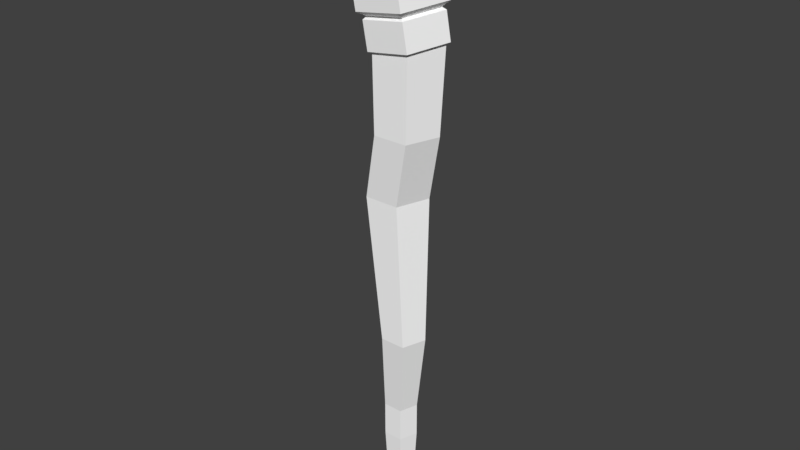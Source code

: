 # Source: Torch01.blend  (saved by Blender 2.78.0; exported with 4.5.12 LTS)
import bpy
from mathutils import Matrix  # noqa: F401  (used for matrix-valued properties, if any)

bpy.ops.wm.read_factory_settings(use_empty=True)
scene = bpy.context.scene
scene.name = 'Scene'

# ---- collections
col_collection_1 = bpy.data.collections.new('Collection 1'); scene.collection.children.link(col_collection_1)

# ---- materials (node trees are filled in below, after node groups)
mat_lower = bpy.data.materials.new('Lower')
mat_lower.alpha_threshold = 0.0
mat_lower.use_transparent_shadow = False
mat_lower.diffuse_color = (1.0, 1.0, 1.0, 1.0)
mat_lower.roughness = 0.5
mat_upper_001 = bpy.data.materials.new('Upper.001')
mat_upper_001.alpha_threshold = 0.0
mat_upper_001.use_transparent_shadow = False
mat_upper_001.diffuse_color = (1.0, 1.0, 1.0, 1.0)
mat_upper_001.roughness = 0.5

# ---- material node trees

# ---- world
world_world = bpy.data.worlds.new('World'); scene.world = world_world
world_world.color = (0.05088, 0.05088, 0.05088)
world_world.use_sun_shadow = False
world_world.sun_shadow_jitter_overblur = 0.0
world_world.cycles.sampling_method = 'MANUAL'

# ---- meshes
me_cylinder = bpy.data.meshes.new('Cylinder')
me_cylinder.from_pydata([(-3.9e-08, 0.4175, -3.042), (-0.2201, 1.126, 8.083), (0.397, 0.129, -3.042), (0.7309, 0.4348, 8.083), (0.2454, -0.3377, -3.042), (0.3676, -0.6832, 8.083), (-0.2454, -0.3377, -3.042), (-0.8079, -0.6832, 8.083), (-0.397, 0.129, -3.042), (-1.171, 0.4348, 8.083), (0.283, 0.9371, 10.27), (1.234, 0.2461, 10.27), (0.8708, -0.8719, 10.27), (-0.3048, -0.8719, 10.27), (-0.668, 0.2461, 10.27), (0.2477, 1.167, 12.96), (1.286, 0.3993, 13.08), (0.8891, -0.8311, 12.97), (-0.3938, -0.8235, 12.78), (-0.7902, 0.4115, 12.77), (0.09947, 1.129, 13.94), (1.137, 0.3606, 14.07), (0.7409, -0.8698, 13.96), (-0.542, -0.8623, 13.77), (-0.9384, 0.3728, 13.76), (-6.361e-09, 0.5515, -0.6507), (0.5245, 0.1704, -0.6507), (0.3242, -0.4462, -0.6507), (-0.3242, -0.4462, -0.6507), (-0.5245, 0.1704, -0.6507), (-6.12e-09, 0.5534, 0.5107), (0.5263, 0.171, 0.5107), (0.3253, -0.4477, 0.5107), (-0.3253, -0.4477, 0.5107), (-0.5263, 0.171, 0.5107), (0.2477, 1.299, 12.96), (1.41, 0.4394, 13.1), (0.9659, -0.9383, 12.98), (-0.4706, -0.9299, 12.77), (-0.9144, 0.453, 12.75), (0.1114, 1.264, 13.87), (1.274, 0.4038, 14.01), (0.8296, -0.9739, 13.89), (-0.6068, -0.9655, 13.68), (-1.051, 0.4174, 13.66), (-8.371e-08, 0.371, -3.309), (0.3528, 0.1146, -3.309), (0.2181, -0.3001, -3.309), (-0.2181, -0.3001, -3.309), (-0.3528, 0.1146, -3.309), (0.2953, 0.4998, 3.334), (0.98, 0.002337, 3.334), (0.7185, -0.8026, 3.334), (-0.1279, -0.8026, 3.334), (-0.3894, 0.002337, 3.334)], [], [(50, 1, 3, 51), (51, 3, 5, 52), (52, 5, 7, 53), (5, 3, 11, 12), (53, 7, 9, 54), (54, 9, 1, 50), (6, 8, 49, 48), (14, 13, 18, 19), (1, 9, 14, 10), (3, 1, 10, 11), (7, 5, 12, 13), (9, 7, 13, 14), (21, 22, 42, 41), (12, 11, 16, 17), (10, 14, 19, 15), (13, 12, 17, 18), (11, 10, 15, 16), (15, 19, 39, 35), (24, 20, 40, 44), (16, 15, 35, 36), (20, 21, 41, 40), (8, 29, 25, 0), (6, 28, 29, 8), (4, 27, 28, 6), (2, 26, 27, 4), (0, 25, 26, 2), (29, 34, 30, 25), (28, 33, 34, 29), (27, 32, 33, 28), (26, 31, 32, 27), (25, 30, 31, 26), (35, 39, 44, 40), (38, 37, 42, 43), (36, 35, 40, 41), (39, 38, 43, 44), (37, 36, 41, 42), (17, 16, 36, 37), (22, 23, 43, 42), (18, 17, 37, 38), (23, 24, 44, 43), (19, 18, 38, 39), (45, 46, 47, 48, 49), (2, 4, 47, 46), (8, 0, 45, 49), (0, 2, 46, 45), (4, 6, 48, 47), (34, 54, 50, 30), (33, 53, 54, 34), (32, 52, 53, 33), (31, 51, 52, 32), (30, 50, 51, 31)])
_uv = me_cylinder.uv_layers.new(name='UVMap')
_uv.uv.foreach_set('vector', [0.7456, 0.4128, 0.5953, 0.6526, 0.5374, 0.6101, 0.707, 0.3844, 0.707, 0.3844, 0.5374, 0.6101, 0.4818, 0.5599, 0.6717, 0.3546, 0.6717, 0.3546, 0.4818, 0.5599, 0.4337, 0.5086, 0.6381, 0.3221, 0.4818, 0.5599, 0.5374, 0.6101, 0.4404, 0.7086, 0.3898, 0.6638, 0.6381, 0.3221, 0.4337, 0.5086, 0.3922, 0.4614, 0.6044, 0.2847, 0.6044, 0.2847, 0.3922, 0.4614, 0.3486, 0.4147, 0.5728, 0.2454, 0.8965, 0.06213, 0.8786, 0.04243, 0.8904, 0.03296, 0.9072, 0.05139, 0.2954, 0.5522, 0.3441, 0.6107, 0.2071, 0.7317, 0.1486, 0.6647, 0.3486, 0.4147, 0.3922, 0.4614, 0.2954, 0.5522, 0.2488, 0.4976, 0.5374, 0.6101, 0.5953, 0.6526, 0.5014, 0.747, 0.4404, 0.7086, 0.4337, 0.5086, 0.4818, 0.5599, 0.3898, 0.6638, 0.3441, 0.6107, 0.3922, 0.4614, 0.4337, 0.5086, 0.3441, 0.6107, 0.2954, 0.5522, 0.2865, 0.915, 0.2204, 0.8557, 0.2273, 0.8487, 0.2931, 0.9088, 0.3898, 0.6638, 0.4404, 0.7086, 0.3319, 0.8568, 0.2681, 0.7968, 0.2488, 0.4976, 0.2954, 0.5522, 0.1486, 0.6647, 0.1019, 0.5817, 0.3441, 0.6107, 0.3898, 0.6638, 0.2681, 0.7968, 0.2071, 0.7317, 0.4404, 0.7086, 0.5014, 0.747, 0.4169, 0.9039, 0.3319, 0.8568, 0.1019, 0.5817, 0.1486, 0.6647, 0.143, 0.6683, 0.094, 0.5807, 0.0923, 0.7207, 0.009764, 0.6477, 0.01312, 0.6326, 0.1003, 0.7131, 0.3319, 0.8568, 0.4169, 0.9039, 0.4184, 0.9161, 0.3266, 0.8633, 0.3487, 0.9855, 0.2865, 0.915, 0.2931, 0.9088, 0.3597, 0.9833, 0.8786, 0.04243, 0.7797, 0.128, 0.7561, 0.1006, 0.8626, 0.02031, 0.8965, 0.06213, 0.8043, 0.154, 0.7797, 0.128, 0.8786, 0.04243, 0.9162, 0.0801, 0.8304, 0.1787, 0.8043, 0.154, 0.8965, 0.06213, 0.9376, 0.09638, 0.8585, 0.202, 0.8304, 0.1787, 0.9162, 0.0801, 0.9613, 0.1107, 0.8885, 0.2242, 0.8585, 0.202, 0.9376, 0.09638, 0.7797, 0.128, 0.7317, 0.1717, 0.7071, 0.1442, 0.7561, 0.1006, 0.8043, 0.154, 0.7566, 0.2006, 0.7317, 0.1717, 0.7797, 0.128, 0.8304, 0.1787, 0.7841, 0.2296, 0.7566, 0.2006, 0.8043, 0.154, 0.8585, 0.202, 0.815, 0.2559, 0.7841, 0.2296, 0.8304, 0.1787, 0.8885, 0.2242, 0.847, 0.2786, 0.815, 0.2559, 0.8585, 0.202, 0.094, 0.5807, 0.143, 0.6683, 0.1003, 0.7131, 0.01312, 0.6326, 0.2015, 0.7365, 0.2627, 0.8018, 0.2273, 0.8487, 0.1629, 0.7836, 0.3266, 0.8633, 0.4184, 0.9161, 0.3597, 0.9833, 0.2931, 0.9088, 0.143, 0.6683, 0.2015, 0.7365, 0.1629, 0.7836, 0.1003, 0.7131, 0.2627, 0.8018, 0.3266, 0.8633, 0.2931, 0.9088, 0.2273, 0.8487, 0.2681, 0.7968, 0.3319, 0.8568, 0.3266, 0.8633, 0.2627, 0.8018, 0.2204, 0.8557, 0.1554, 0.7903, 0.1629, 0.7836, 0.2273, 0.8487, 0.2071, 0.7317, 0.2681, 0.7968, 0.2627, 0.8018, 0.2015, 0.7365, 0.1554, 0.7903, 0.0923, 0.7207, 0.1003, 0.7131, 0.1629, 0.7836, 0.1486, 0.6647, 0.2071, 0.7317, 0.2015, 0.7365, 0.143, 0.6683, 0.7855, 0.7141, 0.8998, 0.7141, 0.9351, 0.8228, 0.8426, 0.89, 0.7502, 0.8228, 0.9376, 0.09638, 0.9162, 0.0801, 0.9259, 0.06832, 0.9462, 0.08352, 0.8786, 0.04243, 0.8626, 0.02031, 0.8761, 0.01272, 0.8904, 0.03296, 0.9613, 0.1107, 0.9376, 0.09638, 0.9462, 0.08352, 0.9681, 0.09629, 0.9162, 0.0801, 0.8965, 0.06213, 0.9072, 0.05139, 0.9259, 0.06832, 0.7317, 0.1717, 0.6044, 0.2847, 0.5728, 0.2454, 0.7071, 0.1442, 0.7566, 0.2006, 0.6381, 0.3221, 0.6044, 0.2847, 0.7317, 0.1717, 0.7841, 0.2296, 0.6717, 0.3546, 0.6381, 0.3221, 0.7566, 0.2006, 0.815, 0.2559, 0.707, 0.3844, 0.6717, 0.3546, 0.7841, 0.2296, 0.847, 0.2786, 0.7456, 0.4128, 0.707, 0.3844, 0.815, 0.2559])
me_cylinder.materials.append(mat_lower)
me_cylinder.use_remesh_preserve_volume = False
me_cylinder.use_remesh_preserve_attributes = False
me_cylinder.use_mirror_vertex_groups = False
me_cylinder.update()
me_cylinder_001 = bpy.data.meshes.new('Cylinder.001')
me_cylinder_001.from_pydata([(0.09947, 1.129, 13.94), (1.137, 0.3606, 14.07), (0.7409, -0.8698, 13.96), (-0.542, -0.8623, 13.77), (-0.9384, 0.3728, 13.76), (-1.406, 0.2336, 17.07), (-1.021, -0.9677, 17.08), (0.2271, -0.975, 17.27), (0.6127, 0.2218, 17.38), (-0.3968, 0.9688, 17.25), (0.07358, 1.412, 14.13), (1.385, 0.442, 14.29), (0.884, -1.113, 14.15), (-0.7368, -1.103, 13.91), (-1.238, 0.4574, 13.89), (-0.371, 1.296, 17.09), (0.9403, 0.3258, 17.25), (0.4394, -1.229, 17.12), (-1.181, -1.219, 16.87), (-1.682, 0.3412, 16.86)], [], [(8, 9, 5, 6, 7), (1, 0, 10, 11), (3, 2, 12, 13), (0, 4, 14, 10), (2, 1, 11, 12), (4, 3, 13, 14), (14, 13, 18, 19), (15, 19, 5, 9), (12, 11, 16, 17), (10, 14, 19, 15), (13, 12, 17, 18), (11, 10, 15, 16), (18, 17, 7, 6), (16, 15, 9, 8), (19, 18, 6, 5), (17, 16, 8, 7)])
_uv = me_cylinder_001.uv_layers.new(name='UVMap')
_uv.uv.foreach_set('vector', [0.2359, 0.6239, 0.1908, 0.7625, 0.04513, 0.7625, 9.633e-05, 0.6239, 0.118, 0.5383, 0.7455, 0.0746, 0.9524, 0.006605, 0.9999, 0.05255, 0.7516, 0.1198, 0.4049, 0.09064, 0.5688, 0.08961, 0.5683, 0.1288, 0.4012, 0.1275, 0.09318, 9.633e-05, 0.2464, 0.07391, 0.2356, 0.1076, 0.05633, 0.02498, 0.5688, 0.08961, 0.7455, 0.0746, 0.7516, 0.1198, 0.5683, 0.1288, 0.2464, 0.07391, 0.4049, 0.09064, 0.4012, 0.1275, 0.2356, 0.1076, 0.2356, 0.1076, 0.4012, 0.1275, 0.4275, 0.3988, 0.2463, 0.412, 9.633e-05, 0.4913, 0.2463, 0.412, 0.2545, 0.4605, 0.05489, 0.5381, 0.5683, 0.1288, 0.7516, 0.1198, 0.7532, 0.4239, 0.5917, 0.4002, 0.05633, 0.02498, 0.2356, 0.1076, 0.2463, 0.412, 9.633e-05, 0.4913, 0.4012, 0.1275, 0.5683, 0.1288, 0.5917, 0.4002, 0.4275, 0.3988, 0.7516, 0.1198, 0.9999, 0.05255, 0.9264, 0.514, 0.7532, 0.4239, 0.4275, 0.3988, 0.5917, 0.4002, 0.587, 0.4394, 0.4272, 0.4408, 0.7532, 0.4239, 0.9264, 0.514, 0.8851, 0.5381, 0.7404, 0.4591, 0.2463, 0.412, 0.4275, 0.3988, 0.4272, 0.4408, 0.2545, 0.4605, 0.5917, 0.4002, 0.7532, 0.4239, 0.7404, 0.4591, 0.587, 0.4394])
me_cylinder_001.materials.append(mat_upper_001)
me_cylinder_001.use_remesh_preserve_volume = False
me_cylinder_001.use_remesh_preserve_attributes = False
me_cylinder_001.use_mirror_vertex_groups = False
me_cylinder_001.update()

# ---- objects
ob_cylinder = bpy.data.objects.new('Cylinder', me_cylinder)
ob_cylinder_001 = bpy.data.objects.new('Cylinder.001', me_cylinder_001)

# ---- transforms, parenting, visibility, modifiers, constraints
ob_cylinder.location = (0.0, 0.0, 0.0)
ob_cylinder.lineart.crease_threshold = 0.0
ob_cylinder_001.parent = ob_cylinder
ob_cylinder_001.location = (0.0, 0.0, 0.0)
ob_cylinder_001.lineart.crease_threshold = 0.0

# ---- collection membership
col_collection_1.objects.link(ob_cylinder)
col_collection_1.objects.link(ob_cylinder_001)

# ---- scene / render settings (as saved in the file)
scene.frame_start = 1; scene.frame_end = 250; scene.frame_set(0)
scene.render.engine = 'BLENDER_EEVEE_NEXT'
scene.render.image_settings.compression = 0
scene.render.resolution_percentage = 50
scene.render.dither_intensity = 0.0
scene.cycles.use_denoising = False
scene.cycles.samples = 128
scene.cycles.sampling_pattern = 'TABULATED_SOBOL'
scene.cycles.light_sampling_threshold = 0.0
scene.cycles.use_adaptive_sampling = False
scene.cycles.use_light_tree = False
scene.cycles.blur_glossy = 0.0
scene.cycles.sample_clamp_indirect = 0.0
scene.view_settings.view_transform = 'Standard'
bpy.context.view_layer.update()

# ---- added for rendering (the .blend has no active camera and no usable light): camera, sun
cam_auto = bpy.data.cameras.new('AutoCamera')
cam_auto.lens = 50.0
cam_auto.sensor_width = 36.0
cam_auto.clip_end = 1000.0
ob_auto_camera = bpy.data.objects.new('AutoCamera', cam_auto)
scene.collection.objects.link(ob_auto_camera)
ob_auto_camera.location = (19.3685, -23.3139, 22.637)
ob_auto_camera.rotation_euler = (1.09748, -7.21219e-08, 0.694738)
scene.camera = ob_auto_camera
light_auto_sun = bpy.data.lights.new('AutoSun', 'SUN')
light_auto_sun.energy = 3.0
light_auto_sun.angle = 0.0523599
ob_auto_sun = bpy.data.objects.new('AutoSun', light_auto_sun)
scene.collection.objects.link(ob_auto_sun)
ob_auto_sun.rotation_euler = (0.872665, 0.174533, 0.523599)
bpy.context.view_layer.update()
